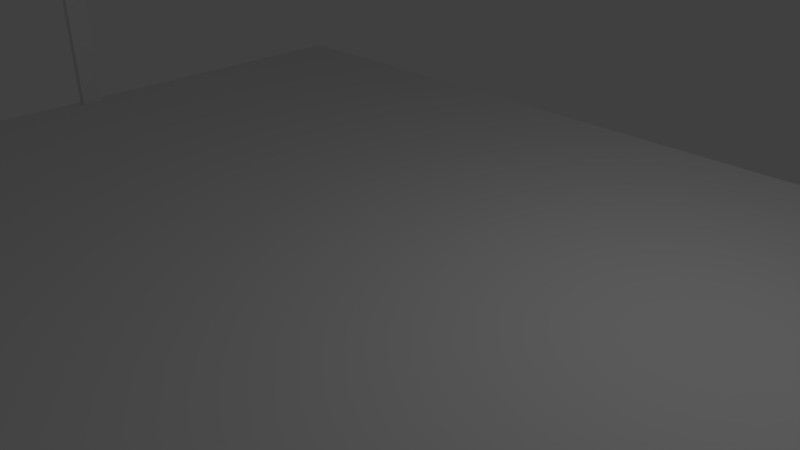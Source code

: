 # Source: bridge_step.blend  (saved by Blender 2.69.0; exported with 4.5.12 LTS)
import bpy
from mathutils import Matrix  # noqa: F401  (used for matrix-valued properties, if any)

bpy.ops.wm.read_factory_settings(use_empty=True)
scene = bpy.context.scene
scene.name = 'Scene'

# ---- collections
col_collection_1 = bpy.data.collections.new('Collection 1'); scene.collection.children.link(col_collection_1)

# ---- materials (node trees are filled in below, after node groups)
mat_material = bpy.data.materials.new('Material')
mat_material.alpha_threshold = 0.0
mat_material.use_transparent_shadow = False
mat_material.roughness = 0.5
mat_material.line_color = (0.0, 0.0, 0.0, 1.0)
mat_material_001 = bpy.data.materials.new('Material.001')
mat_material_001.alpha_threshold = 0.0
mat_material_001.use_transparent_shadow = False
mat_material_001.roughness = 0.5
mat_material_001.line_color = (0.0, 0.0, 0.0, 1.0)
mat_material_002 = bpy.data.materials.new('Material.002')
mat_material_002.alpha_threshold = 0.0
mat_material_002.use_transparent_shadow = False
mat_material_002.roughness = 0.5
mat_material_002.line_color = (0.0, 0.0, 0.0, 1.0)

# ---- material node trees

# ---- world
world_world = bpy.data.worlds.new('World'); scene.world = world_world
world_world.color = (0.05088, 0.05088, 0.05088)
world_world.use_sun_shadow = False
world_world.sun_shadow_jitter_overblur = 0.0
world_world.cycles.sampling_method = 'MANUAL'
world_world.cycles.sample_map_resolution = 256

# ---- cameras
cam_camera = bpy.data.cameras.new('Camera')
cam_camera.clip_end = 100.0
cam_camera.lens = 35.0
cam_camera.sensor_width = 32.0
cam_camera.sensor_height = 18.0
cam_camera.ortho_scale = 7.314
cam_camera.dof.focus_distance = 0.0
cam_camera.dof.aperture_fstop = 128.0

# ---- lights
light_lamp = bpy.data.lights.new('Lamp', 'POINT')
light_lamp.transmission_factor = 0.0
light_lamp.cutoff_distance = 30.0
light_lamp.energy = 100.0
light_lamp.shadow_buffer_clip_start = 1.001
light_lamp.shadow_soft_size = 0.1
light_lamp.shadow_maximum_resolution = 0.006
light_lamp.use_absolute_resolution = True
light_lamp.cycles.use_multiple_importance_sampling = False

# ---- meshes
me_cube = bpy.data.meshes.new('Cube')
me_cube.from_pydata([(1.0, 2.931, -1.0), (1.0, -2.931, -1.0), (-1.0, -2.931, -1.0), (-1.0, 2.931, -1.0), (1.0, 2.931, 1.0), (1.0, -2.931, 1.0), (-1.0, -2.931, 1.0), (-1.0, 2.931, 1.0)], [], [(0, 1, 2, 3), (4, 7, 6, 5), (0, 4, 5, 1), (1, 5, 6, 2), (2, 6, 7, 3), (4, 0, 3, 7)])
_uv = me_cube.uv_layers.new(name='UVMap')
_uv.uv.foreach_set('vector', [0.4685, 0.4685, 0.5315, 0.4685, 0.5315, 0.5315, 0.4685, 0.5315, 0.4685, 0.4685, 0.5315, 0.4685, 0.5315, 0.5315, 0.4685, 0.5315, 0.3275, 0.66, 0.3275, 0.66, 0.3275, 0.66, 0.3275, 0.66, 0.3275, 0.66, 0.3275, 0.66, 0.3275, 0.66, 0.3275, 0.66, 0.3275, 0.66, 0.3275, 0.66, 0.3275, 0.66, 0.3275, 0.66, 0.3275, 0.66, 0.3275, 0.66, 0.3275, 0.66, 0.3275, 0.66])
me_cube.materials.append(mat_material)
me_cube.use_remesh_preserve_volume = False
me_cube.use_remesh_preserve_attributes = False
me_cube.use_mirror_vertex_groups = False
me_cube.update()
me_cube_001 = bpy.data.meshes.new('Cube.001')
me_cube_001.from_pydata([(1.0, 1.0, -1.0), (1.0, -1.0, -1.0), (-1.0, -1.0, -1.0), (-1.0, 1.0, -1.0), (1.0, 1.0, 1.0), (1.0, -1.0, 1.0), (-1.0, -1.0, 1.0), (-1.0, 1.0, 1.0)], [], [(0, 1, 2, 3), (4, 7, 6, 5), (0, 4, 5, 1), (1, 5, 6, 2), (2, 6, 7, 3), (4, 0, 3, 7)])
_uv = me_cube_001.uv_layers.new(name='UVMap')
_uv.uv.foreach_set('vector', [0.4852, 0.6568, 0.4851, 0.6568, 0.4851, 0.6568, 0.4852, 0.6568, 0.4852, 0.6568, 0.4851, 0.6568, 0.4851, 0.6568, 0.4852, 0.6568, 0.1379, 0.5384, 0.1378, 0.5384, 0.1378, 0.5384, 0.1379, 0.5384, 0.4852, 0.6568, 0.4851, 0.6568, 0.4851, 0.6568, 0.4852, 0.6568, 0.1379, 0.5384, 0.1378, 0.5384, 0.1378, 0.5384, 0.1379, 0.5384, 0.1726, 0.06164, 0.1725, 0.06164, 0.1725, 0.06156, 0.1726, 0.06156])
me_cube_001.materials.append(mat_material_001)
me_cube_001.use_remesh_preserve_volume = False
me_cube_001.use_remesh_preserve_attributes = False
me_cube_001.use_mirror_vertex_groups = False
me_cube_001.update()
me_cube_002 = bpy.data.meshes.new('Cube.002')
me_cube_002.from_pydata([(1.0, 1.0, -1.0), (1.0, -1.0, -1.0), (-1.0, -1.0, -1.0), (-1.0, 1.0, -1.0), (1.0, 1.0, 1.0), (1.0, -1.0, 1.0), (-1.0, -1.0, 1.0), (-1.0, 1.0, 1.0)], [], [(0, 1, 2, 3), (4, 7, 6, 5), (0, 4, 5, 1), (1, 5, 6, 2), (2, 6, 7, 3), (4, 0, 3, 7)])
_uv = me_cube_002.uv_layers.new(name='UVMap')
_uv.uv.foreach_set('vector', [0.4852, 0.6568, 0.4851, 0.6568, 0.4851, 0.6568, 0.4852, 0.6568, 0.4852, 0.6568, 0.4851, 0.6568, 0.4851, 0.6568, 0.4852, 0.6568, 0.1379, 0.5384, 0.1378, 0.5384, 0.1378, 0.5384, 0.1379, 0.5384, 0.4852, 0.6568, 0.4851, 0.6568, 0.4851, 0.6568, 0.4852, 0.6568, 0.1379, 0.5384, 0.1378, 0.5384, 0.1378, 0.5384, 0.1379, 0.5384, 0.1726, 0.06164, 0.1725, 0.06164, 0.1725, 0.06156, 0.1726, 0.06156])
me_cube_002.materials.append(mat_material_002)
me_cube_002.use_remesh_preserve_volume = False
me_cube_002.use_remesh_preserve_attributes = False
me_cube_002.use_mirror_vertex_groups = False
me_cube_002.update()

# ---- objects
ob_cube = bpy.data.objects.new('Cube', me_cube)
ob_lamp = bpy.data.objects.new('Lamp', light_lamp)
ob_camera = bpy.data.objects.new('Camera', cam_camera)
ob_cube_001 = bpy.data.objects.new('Cube.001', me_cube_001)
ob_cube_002 = bpy.data.objects.new('Cube.002', me_cube_002)

# ---- transforms, parenting, visibility, modifiers, constraints
ob_cube.location = (0.0, 0.0, 0.0)
ob_cube.scale = (8.067, 1.898, 0.1768)
ob_cube.lock_rotations_4d = False
ob_cube.empty_display_type = 'ARROWS'
ob_cube.lineart.crease_threshold = 0.0
ob_lamp.location = (4.076, 1.005, 5.904)
ob_lamp.rotation_euler = (0.6503, 0.05522, 1.866)
ob_lamp.lock_rotations_4d = False
ob_lamp.empty_display_type = 'ARROWS'
ob_lamp.color = (0.0, 0.0, 0.0, 0.0)
ob_lamp.lineart.crease_threshold = 0.0
ob_camera.location = (7.481, -6.508, 5.344)
ob_camera.rotation_euler = (1.109, 0.01082, 0.8149)
ob_camera.lock_rotations_4d = False
ob_camera.empty_display_type = 'ARROWS'
ob_camera.color = (0.0, 0.0, 0.0, 0.0)
ob_camera.display_type = 'WIRE'
ob_camera.lineart.crease_threshold = 0.0
ob_cube_001.location = (-7.913, 0.0, 6.563)
ob_cube_001.rotation_euler = (1.571, 0.0, 0.0)
ob_cube_001.scale = (0.06879, 6.385, 0.1768)
ob_cube_001.lock_rotations_4d = False
ob_cube_001.empty_display_type = 'ARROWS'
ob_cube_001.lineart.crease_threshold = 0.0
ob_cube_002.location = (7.932, 0.0, 6.563)
ob_cube_002.rotation_euler = (1.571, 0.0, 0.0)
ob_cube_002.scale = (0.06879, 6.385, 0.1768)
ob_cube_002.lock_rotations_4d = False
ob_cube_002.empty_display_type = 'ARROWS'
ob_cube_002.lineart.crease_threshold = 0.0

# ---- collection membership
col_collection_1.objects.link(ob_cube)
col_collection_1.objects.link(ob_lamp)
col_collection_1.objects.link(ob_camera)
col_collection_1.objects.link(ob_cube_001)
col_collection_1.objects.link(ob_cube_002)

# ---- scene / render settings (as saved in the file)
scene.camera = ob_camera
scene.frame_start = 1; scene.frame_end = 250; scene.frame_set(1)
scene.render.engine = 'BLENDER_EEVEE_NEXT'
scene.render.image_settings.compression = 90
scene.render.resolution_percentage = 50
scene.render.dither_intensity = 0.0
scene.cycles.use_denoising = False
scene.cycles.samples = 10
scene.cycles.sampling_pattern = 'TABULATED_SOBOL'
scene.cycles.light_sampling_threshold = 0.0
scene.cycles.use_adaptive_sampling = False
scene.cycles.use_light_tree = False
scene.cycles.blur_glossy = 0.0
scene.cycles.volume_bounces = 1
scene.cycles.pixel_filter_type = 'GAUSSIAN'
scene.cycles.sample_clamp_indirect = 0.0
scene.view_settings.view_transform = 'Standard'
bpy.context.view_layer.update()
